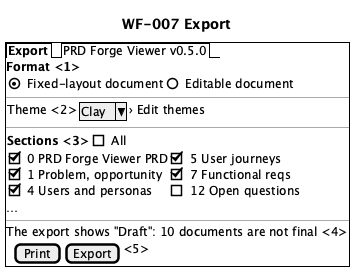

The diagram above was rendered by PlantUML. Its source (embedded in the PNG):
@startsalt
title WF-007 Export
{+
  {/ <b>Export</b> | PRD Forge Viewer v0.5.0 }
  <b>Format <1>
  { (X) Fixed-layout document | () Editable document }
  --
  { Theme <2> | ^Clay^ | › Edit themes }
  --
  { <b>Sections <3> | [] All }
  {
    [X] 0 PRD Forge Viewer PRD | [X] 5 User journeys
    [X] 1 Problem, opportunity | [X] 7 Functional reqs
    [X] 4 Users and personas | [] 12 Open questions
  }
  …
  --
  The export shows "Draft": 10 documents are not final <4>
  { . | [Print] | [Export] | <5> }
}
@endsalt